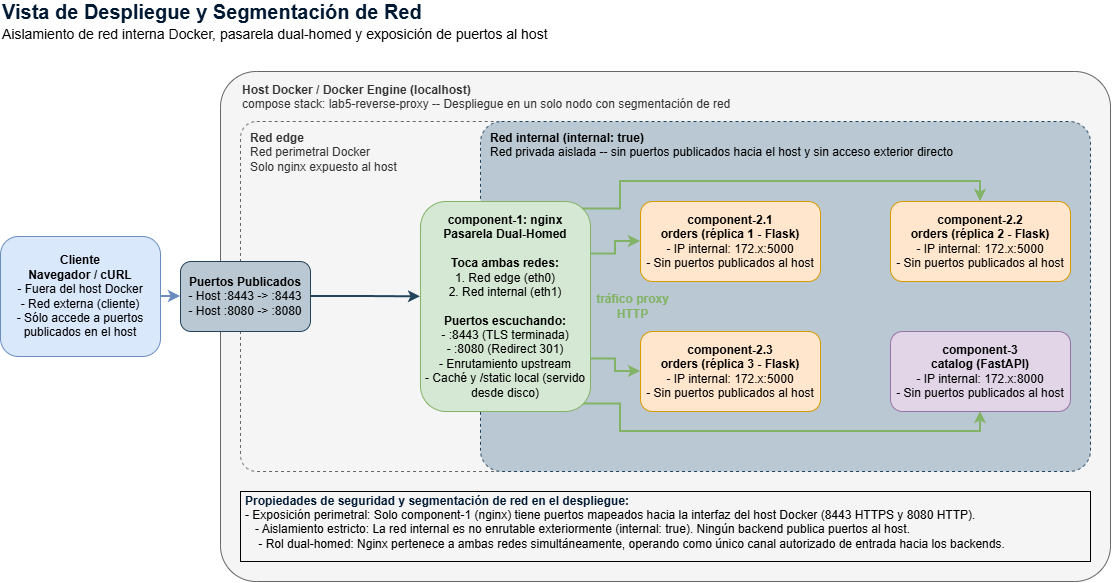

The diagram above was exported from draw.io. Its source (the exported page's mxGraphModel, read from the mxfile embedded in the PNG):
<mxGraphModel dx="1164" dy="1434" grid="1" gridSize="10" guides="1" tooltips="1" connect="1" arrows="1" fold="1" page="1" pageScale="1" pageWidth="850" pageHeight="1100" math="0" shadow="0">
  <root>
    <mxCell id="0" />
    <mxCell id="1" parent="0" />
    <mxCell id="cFzcO1CWmjdrdFPfNjc3-1" parent="1" style="rounded=1;whiteSpace=wrap;html=1;roundedPerimeter=1;spacingRight=0;align=left;verticalAlign=top;spacingLeft=20;arcSize=7;fillColor=#f5f5f5;fontColor=#333333;strokeColor=#666666;spacingTop=5;" value="&lt;b&gt;Host Docker / Docker Engine (localhost)&lt;/b&gt;&lt;div&gt;compose stack: lab5-reverse-proxy -- Despliegue en un solo nodo con segmentación de red&lt;/div&gt;" vertex="1">
      <mxGeometry height="510" width="890" x="240" y="90" as="geometry" />
    </mxCell>
    <mxCell id="8lnypt4tzrZPC8F7fzXV-1" parent="1" style="rounded=1;whiteSpace=wrap;html=1;roundedPerimeter=1;fillColor=#f5f5f5;dashed=1;align=left;verticalAlign=top;spacing=10;arcSize=6;spacingTop=-5;fontColor=#333333;strokeColor=#666666;" value="&lt;b&gt;Red edge&lt;/b&gt;&lt;div&gt;Red perimetral Docker&lt;/div&gt;&lt;div style=&quot;&quot;&gt;Solo nginx expuesto al host&lt;/div&gt;" vertex="1">
      <mxGeometry height="350" width="270" x="260" y="140" as="geometry" />
    </mxCell>
    <mxCell id="8lnypt4tzrZPC8F7fzXV-2" parent="1" style="rounded=1;whiteSpace=wrap;html=1;roundedPerimeter=1;fillColor=#bac8d3;dashed=1;align=left;verticalAlign=top;spacing=10;arcSize=6;spacingTop=-5;strokeColor=#23445d;" value="&lt;b&gt;Red internal (internal: true)&lt;/b&gt;&lt;div&gt;Red privada aislada -- sin puertos publicados hacia el host y sin acceso exterior directo&lt;br&gt;&lt;/div&gt;" vertex="1">
      <mxGeometry height="350" width="610" x="500" y="140" as="geometry" />
    </mxCell>
    <mxCell id="tGLdGQXDMGNyscZ5ZUZL-1" edge="1" parent="1" source="-O0dQdgoxCSAHbYx1JXj-1" style="edgeStyle=orthogonalEdgeStyle;rounded=0;orthogonalLoop=1;jettySize=auto;html=1;exitX=1;exitY=0.5;exitDx=0;exitDy=0;entryX=0;entryY=0.5;entryDx=0;entryDy=0;defaultLabelBackgroundColor=page;fillColor=#dae8fc;strokeColor=#6c8ebf;strokeWidth=2;" target="-O0dQdgoxCSAHbYx1JXj-2">
      <mxGeometry relative="1" as="geometry" />
    </mxCell>
    <mxCell id="-O0dQdgoxCSAHbYx1JXj-1" parent="1" style="rounded=1;whiteSpace=wrap;html=1;roundedPerimeter=1;fillColor=#dae8fc;strokeColor=#6c8ebf;" value="&lt;b&gt;Cliente&lt;/b&gt;&lt;div&gt;&lt;b&gt;Navegador / cURL&lt;/b&gt;&lt;/div&gt;&lt;div&gt;- Fuera del host Docker&lt;/div&gt;&lt;div&gt;- Red externa (cliente)&lt;/div&gt;&lt;div&gt;- Sólo accede a puertos publicados en el host&lt;/div&gt;" vertex="1">
      <mxGeometry height="120" width="160" x="20" y="255" as="geometry" />
    </mxCell>
    <mxCell id="tGLdGQXDMGNyscZ5ZUZL-2" edge="1" parent="1" source="-O0dQdgoxCSAHbYx1JXj-2" style="edgeStyle=orthogonalEdgeStyle;rounded=0;orthogonalLoop=1;jettySize=auto;html=1;exitX=1;exitY=0.5;exitDx=0;exitDy=0;entryX=-0.012;entryY=0.453;entryDx=0;entryDy=0;defaultLabelBackgroundColor=page;strokeWidth=2;fillColor=#bac8d3;strokeColor=#23445d;" target="lp8rrmTQlUyto8URFB2u-1">
      <mxGeometry relative="1" as="geometry" />
    </mxCell>
    <mxCell id="-O0dQdgoxCSAHbYx1JXj-2" parent="1" style="rounded=1;whiteSpace=wrap;html=1;roundedPerimeter=1;fillColor=#bac8d3;strokeColor=#23445d;fontStyle=1" value="Puertos Publicados&lt;div&gt;&lt;span style=&quot;font-weight: normal;&quot;&gt;- Host :8443 -&amp;gt; :8443&lt;/span&gt;&lt;/div&gt;&lt;div&gt;&lt;span style=&quot;font-weight: 400;&quot;&gt;- Host :8080 -&amp;gt; :8080&lt;/span&gt;&lt;/div&gt;" vertex="1">
      <mxGeometry height="70" width="130" x="200" y="280" as="geometry" />
    </mxCell>
    <mxCell id="tGLdGQXDMGNyscZ5ZUZL-3" edge="1" parent="1" source="lp8rrmTQlUyto8URFB2u-1" style="edgeStyle=orthogonalEdgeStyle;rounded=0;orthogonalLoop=1;jettySize=auto;html=1;exitX=1;exitY=0.25;exitDx=0;exitDy=0;entryX=0;entryY=0.5;entryDx=0;entryDy=0;defaultLabelBackgroundColor=page;strokeWidth=2;fillColor=#d5e8d4;strokeColor=#82b366;" target="OQIQipbjUoorn8xwR3x4-1">
      <mxGeometry relative="1" as="geometry" />
    </mxCell>
    <mxCell id="tGLdGQXDMGNyscZ5ZUZL-4" edge="1" parent="1" source="lp8rrmTQlUyto8URFB2u-1" style="edgeStyle=orthogonalEdgeStyle;rounded=0;orthogonalLoop=1;jettySize=auto;html=1;exitX=1;exitY=0.75;exitDx=0;exitDy=0;entryX=0;entryY=0.5;entryDx=0;entryDy=0;defaultLabelBackgroundColor=page;strokeWidth=2;fillColor=#d5e8d4;strokeColor=#82b366;" target="yxKnKlIJGzkuv7jvsbpM-2">
      <mxGeometry relative="1" as="geometry" />
    </mxCell>
    <mxCell id="tGLdGQXDMGNyscZ5ZUZL-5" edge="1" parent="1" source="lp8rrmTQlUyto8URFB2u-1" style="edgeStyle=orthogonalEdgeStyle;rounded=0;orthogonalLoop=1;jettySize=auto;html=1;exitX=1;exitY=1;exitDx=0;exitDy=0;entryX=0.5;entryY=1;entryDx=0;entryDy=0;defaultLabelBackgroundColor=page;strokeWidth=2;fillColor=#d5e8d4;strokeColor=#82b366;" target="aQf64UlVVB00Tgz8o1Lg-1">
      <mxGeometry relative="1" x="-0.0022" as="geometry">
        <Array as="points">
          <mxPoint x="640" y="422.5" />
          <mxPoint x="640" y="450" />
          <mxPoint x="1000" y="450" />
        </Array>
      </mxGeometry>
    </mxCell>
    <mxCell id="tGLdGQXDMGNyscZ5ZUZL-6" edge="1" parent="1" source="lp8rrmTQlUyto8URFB2u-1" style="edgeStyle=orthogonalEdgeStyle;rounded=0;orthogonalLoop=1;jettySize=auto;html=1;exitX=1;exitY=0;exitDx=0;exitDy=0;entryX=0.5;entryY=0;entryDx=0;entryDy=0;defaultLabelBackgroundColor=page;strokeWidth=2;fillColor=#d5e8d4;strokeColor=#82b366;" target="yxKnKlIJGzkuv7jvsbpM-1">
      <mxGeometry relative="1" x="-0.0022" as="geometry">
        <Array as="points">
          <mxPoint x="640" y="227.5" />
          <mxPoint x="640" y="200" />
          <mxPoint x="1000" y="200" />
        </Array>
      </mxGeometry>
    </mxCell>
    <mxCell id="lp8rrmTQlUyto8URFB2u-1" parent="1" style="rounded=1;whiteSpace=wrap;html=1;roundedPerimeter=1;fillColor=#d5e8d4;strokeColor=#82b366;" value="&lt;b&gt;component-1: nginx&lt;/b&gt;&lt;div&gt;&lt;b&gt;Pasarela Dual-Homed&lt;/b&gt;&lt;/div&gt;&lt;div&gt;&lt;b&gt;&lt;br&gt;&lt;/b&gt;&lt;/div&gt;&lt;div style=&quot;&quot;&gt;&lt;b&gt;Toca ambas redes:&lt;/b&gt;&lt;/div&gt;&lt;div style=&quot;&quot;&gt;1. Red edge (eth0)&lt;/div&gt;&lt;div style=&quot;&quot;&gt;2. Red internal (eth1)&lt;/div&gt;&lt;div style=&quot;&quot;&gt;&lt;br&gt;&lt;/div&gt;&lt;div style=&quot;&quot;&gt;&lt;b&gt;Puertos escuchando:&lt;/b&gt;&lt;/div&gt;&lt;div style=&quot;&quot;&gt;- :8443 (TLS terminada)&lt;br&gt;&lt;/div&gt;&lt;div style=&quot;&quot;&gt;- :8080 (Redirect 301)&lt;/div&gt;&lt;div style=&quot;&quot;&gt;- Enrutamiento upstream&lt;/div&gt;&lt;div style=&quot;&quot;&gt;- Caché y /static local (servido desde disco)&lt;/div&gt;" vertex="1">
      <mxGeometry height="210" width="170" x="440" y="220" as="geometry" />
    </mxCell>
    <mxCell id="OQIQipbjUoorn8xwR3x4-1" parent="1" style="rounded=1;whiteSpace=wrap;html=1;roundedPerimeter=1;fillColor=#ffe6cc;strokeColor=#d79b00;" value="&lt;b&gt;component-2.1&lt;/b&gt;&lt;div&gt;&lt;b&gt;orders (réplica 1 - Flask)&lt;/b&gt;&lt;/div&gt;&lt;div&gt;- IP internal: 172.x:5000&lt;/div&gt;&lt;div&gt;- Sin puertos publicados al host&lt;/div&gt;" vertex="1">
      <mxGeometry height="80" width="180" x="660" y="220" as="geometry" />
    </mxCell>
    <mxCell id="yxKnKlIJGzkuv7jvsbpM-1" parent="1" style="rounded=1;whiteSpace=wrap;html=1;roundedPerimeter=1;fillColor=#ffe6cc;strokeColor=#d79b00;" value="&lt;b&gt;component-2.2&lt;/b&gt;&lt;div&gt;&lt;b&gt;orders (réplica 2 - Flask)&lt;/b&gt;&lt;/div&gt;&lt;div&gt;- IP internal: 172.x:5000&lt;/div&gt;&lt;div&gt;- Sin puertos publicados al host&lt;/div&gt;" vertex="1">
      <mxGeometry height="80" width="180" x="910" y="220" as="geometry" />
    </mxCell>
    <mxCell id="yxKnKlIJGzkuv7jvsbpM-2" parent="1" style="rounded=1;whiteSpace=wrap;html=1;roundedPerimeter=1;fillColor=#ffe6cc;strokeColor=#d79b00;" value="&lt;b&gt;component-2.3&lt;/b&gt;&lt;div&gt;&lt;b&gt;orders (réplica 3 - Flask)&lt;/b&gt;&lt;/div&gt;&lt;div&gt;- IP internal: 172.x:5000&lt;/div&gt;&lt;div&gt;- Sin puertos publicados al host&lt;/div&gt;" vertex="1">
      <mxGeometry height="80" width="180" x="660" y="350" as="geometry" />
    </mxCell>
    <mxCell id="aQf64UlVVB00Tgz8o1Lg-1" parent="1" style="rounded=1;whiteSpace=wrap;html=1;roundedPerimeter=1;fillColor=#e1d5e7;strokeColor=#9673a6;" value="&lt;b&gt;component-3&lt;/b&gt;&lt;div&gt;&lt;b&gt;catalog (FastAPI)&lt;/b&gt;&lt;/div&gt;&lt;div&gt;- IP internal: 172.x:8000&lt;/div&gt;&lt;div&gt;- Sin puertos publicados al host&lt;/div&gt;" vertex="1">
      <mxGeometry height="80" width="180" x="910" y="350" as="geometry" />
    </mxCell>
    <mxCell id="rpnmAByRdKpsG1p0PtGo-1" parent="1" style="rounded=0;whiteSpace=wrap;html=1;fillColor=none;align=left;spacing=5;spacingTop=5;" value="&lt;b style=&quot;color: rgb(0, 25, 51);&quot;&gt;Propiedades de seguridad y segmentación de red en el despliegue:&lt;/b&gt;&lt;div&gt;-&amp;nbsp;&lt;span style=&quot;background-color: transparent;&quot;&gt;Exposición perimetral: Solo component-1 (nginx) tiene puertos mapeados hacia la interfaz del host Docker (8443 HTTPS y 8080 HTTP).&lt;/span&gt;&lt;/div&gt;&lt;div&gt;&amp;nbsp; &amp;nbsp;- Aislamiento estricto: La red internal es no enrutable exteriormente (internal: true). Ningún backend publica puertos al host.&lt;/div&gt;&lt;div&gt;&amp;nbsp; &amp;nbsp; - Rol dual-homed: Nginx pertenece a ambas redes simultáneamente, operando como único canal autorizado de entrada hacia los backends.&lt;/div&gt;&lt;div&gt;&lt;br&gt;&lt;/div&gt;" vertex="1">
      <mxGeometry height="70" width="850" x="260" y="510" as="geometry" />
    </mxCell>
    <mxCell id="wq5mF2cC-EGOyCeJCpMp-1" parent="1" style="text;html=1;whiteSpace=wrap;strokeColor=none;fillColor=none;align=left;verticalAlign=middle;rounded=0;fontStyle=1;fontSize=16;fontColor=#001933;" value="&lt;font style=&quot;font-size: 20px;&quot;&gt;Vista de Despliegue y Segmentación de Red&lt;/font&gt;&lt;div&gt;&lt;font&gt;&lt;span style=&quot;font-size: 14px; font-weight: 400; color: rgb(0, 0, 0);&quot;&gt;Aislamiento de red interna Docker, pasarela dual-homed y exposición de puertos al host&lt;/span&gt;&lt;/font&gt;&lt;/div&gt;" vertex="1">
      <mxGeometry height="40" width="560" x="20" y="20" as="geometry" />
    </mxCell>
    <mxCell id="tGLdGQXDMGNyscZ5ZUZL-7" parent="1" style="text;html=1;whiteSpace=wrap;strokeColor=none;fillColor=none;align=center;verticalAlign=middle;rounded=0;fontColor=#82B366;" value="&lt;b&gt;tráfico proxy HTTP&lt;/b&gt;" vertex="1">
      <mxGeometry height="30" width="85" x="610" y="310" as="geometry" />
    </mxCell>
  </root>
</mxGraphModel>